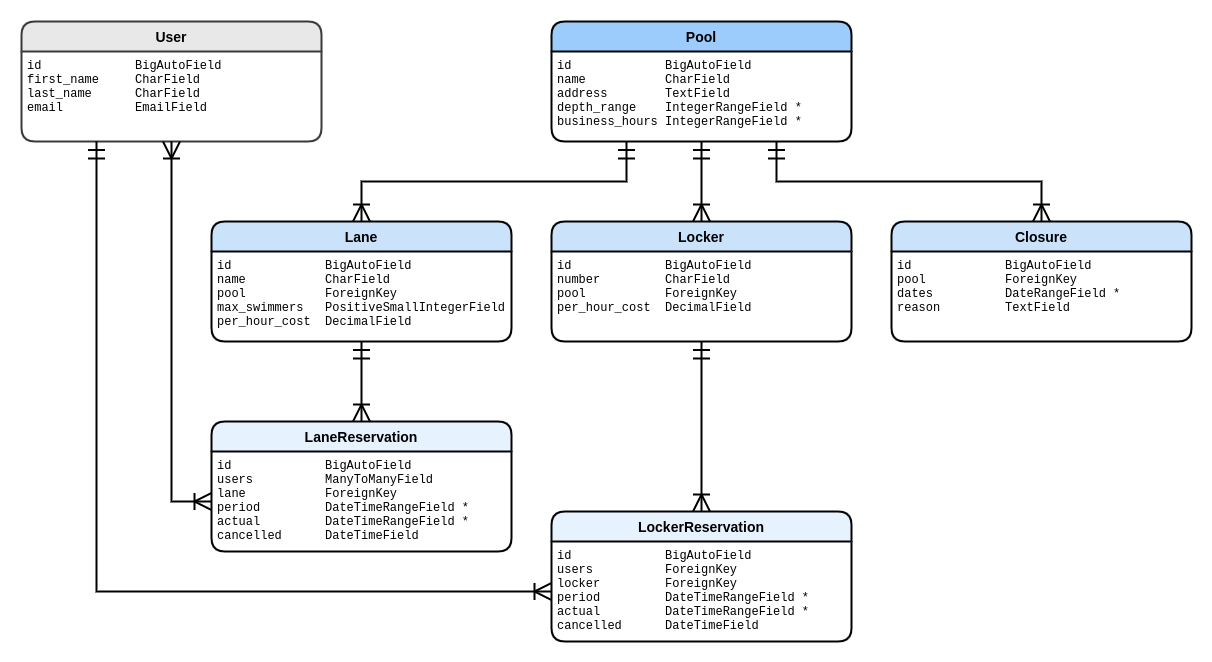

The diagram above was exported from draw.io. Its source (the exported page's mxGraphModel, read from the mxfile embedded in the PNG):
<mxGraphModel dx="2220" dy="816" grid="1" gridSize="10" guides="1" tooltips="1" connect="1" arrows="1" fold="1" page="1" pageScale="1" pageWidth="850" pageHeight="1100" math="0" shadow="0" extFonts="Permanent Marker^https://fonts.googleapis.com/css?family=Permanent+Marker">
  <root>
    <mxCell id="0" />
    <mxCell id="1" parent="0" />
    <mxCell id="bA0xd2kS2lEeFYcilAz6-49" value="Pool" style="swimlane;childLayout=stackLayout;horizontal=1;startSize=30;horizontalStack=0;rounded=1;fontSize=14;fontStyle=1;strokeWidth=2;resizeParent=0;resizeLast=1;shadow=0;dashed=0;align=center;fillColor=#9CCCFC;" parent="1" vertex="1">
      <mxGeometry x="160" y="80" width="300" height="120" as="geometry">
        <mxRectangle x="160" y="80" width="60" height="30" as="alternateBounds" />
      </mxGeometry>
    </mxCell>
    <mxCell id="bA0xd2kS2lEeFYcilAz6-50" value="id             BigAutoField&#10;name           CharField&#10;address        TextField&#10;depth_range    IntegerRangeField *&#10;business_hours IntegerRangeField *" style="align=left;strokeColor=none;fillColor=none;spacingLeft=4;fontSize=12;verticalAlign=top;resizable=0;rotatable=0;part=1;labelBackgroundColor=#ffffff;fontFamily=Courier New;" parent="bA0xd2kS2lEeFYcilAz6-49" vertex="1">
      <mxGeometry y="30" width="300" height="90" as="geometry" />
    </mxCell>
    <mxCell id="bA0xd2kS2lEeFYcilAz6-51" value="Lane" style="swimlane;childLayout=stackLayout;horizontal=1;startSize=30;horizontalStack=0;rounded=1;fontSize=14;fontStyle=1;strokeWidth=2;resizeParent=0;resizeLast=1;shadow=0;dashed=0;align=center;fillColor=#CAE3FB;" parent="1" vertex="1">
      <mxGeometry x="-180" y="280" width="300" height="120" as="geometry">
        <mxRectangle x="-180" y="280" width="70" height="30" as="alternateBounds" />
      </mxGeometry>
    </mxCell>
    <mxCell id="bA0xd2kS2lEeFYcilAz6-52" value="id             BigAutoField&#10;name           CharField&#10;pool           ForeignKey&#10;max_swimmers   PositiveSmallIntegerField&#10;per_hour_cost  DecimalField" style="align=left;strokeColor=none;fillColor=none;spacingLeft=4;fontSize=12;verticalAlign=top;resizable=0;rotatable=0;part=1;labelBackgroundColor=#ffffff;fontFamily=Courier New;" parent="bA0xd2kS2lEeFYcilAz6-51" vertex="1">
      <mxGeometry y="30" width="300" height="90" as="geometry" />
    </mxCell>
    <mxCell id="bA0xd2kS2lEeFYcilAz6-53" value="User" style="swimlane;childLayout=stackLayout;horizontal=1;startSize=30;horizontalStack=0;rounded=1;fontSize=14;fontStyle=1;strokeWidth=2;resizeParent=0;resizeLast=1;shadow=0;dashed=0;align=center;strokeColor=#36393d;fillColor=#E8E8E8;" parent="1" vertex="1">
      <mxGeometry x="-370" y="80" width="300" height="120" as="geometry">
        <mxRectangle x="-370" y="80" width="60" height="30" as="alternateBounds" />
      </mxGeometry>
    </mxCell>
    <mxCell id="bA0xd2kS2lEeFYcilAz6-54" value="id             BigAutoField&#10;first_name     CharField&#10;last_name      CharField&#10;email          EmailField" style="align=left;strokeColor=none;fillColor=none;spacingLeft=4;fontSize=12;verticalAlign=top;resizable=0;rotatable=0;part=1;labelBackgroundColor=#ffffff;fontFamily=Courier New;" parent="bA0xd2kS2lEeFYcilAz6-53" vertex="1">
      <mxGeometry y="30" width="300" height="90" as="geometry" />
    </mxCell>
    <mxCell id="bA0xd2kS2lEeFYcilAz6-55" value="Locker" style="swimlane;childLayout=stackLayout;horizontal=1;startSize=30;horizontalStack=0;rounded=1;fontSize=14;fontStyle=1;strokeWidth=2;resizeParent=0;resizeLast=1;shadow=0;dashed=0;align=center;fillColor=#CAE3FB;" parent="1" vertex="1">
      <mxGeometry x="160" y="280" width="300" height="120" as="geometry">
        <mxRectangle x="160" y="280" width="80" height="30" as="alternateBounds" />
      </mxGeometry>
    </mxCell>
    <mxCell id="bA0xd2kS2lEeFYcilAz6-56" value="id             BigAutoField&#10;number         CharField&#10;pool           ForeignKey&#10;per_hour_cost  DecimalField" style="align=left;strokeColor=none;fillColor=none;spacingLeft=4;fontSize=12;verticalAlign=top;resizable=0;rotatable=0;part=1;labelBackgroundColor=#ffffff;fontFamily=Courier New;" parent="bA0xd2kS2lEeFYcilAz6-55" vertex="1">
      <mxGeometry y="30" width="300" height="90" as="geometry" />
    </mxCell>
    <mxCell id="bA0xd2kS2lEeFYcilAz6-59" value="LaneReservation" style="swimlane;childLayout=stackLayout;horizontal=1;startSize=30;horizontalStack=0;rounded=1;fontSize=14;fontStyle=1;strokeWidth=2;resizeParent=0;resizeLast=1;shadow=0;dashed=0;align=center;fillColor=#E6F2FE;" parent="1" vertex="1">
      <mxGeometry x="-180" y="480" width="300" height="130" as="geometry">
        <mxRectangle x="-180" y="480" width="150" height="30" as="alternateBounds" />
      </mxGeometry>
    </mxCell>
    <mxCell id="bA0xd2kS2lEeFYcilAz6-60" value="id             BigAutoField&#10;users          ManyToManyField&#10;lane           ForeignKey&#10;period         DateTimeRangeField *&#10;actual         DateTimeRangeField *&#10;cancelled      DateTimeField" style="align=left;strokeColor=none;fillColor=none;spacingLeft=4;fontSize=12;verticalAlign=top;resizable=0;rotatable=0;part=1;labelBackgroundColor=#ffffff;fontFamily=Courier New;" parent="bA0xd2kS2lEeFYcilAz6-59" vertex="1">
      <mxGeometry y="30" width="300" height="100" as="geometry" />
    </mxCell>
    <mxCell id="bA0xd2kS2lEeFYcilAz6-61" value="LockerReservation" style="swimlane;childLayout=stackLayout;horizontal=1;startSize=30;horizontalStack=0;rounded=1;fontSize=14;fontStyle=1;strokeWidth=2;resizeParent=0;resizeLast=1;shadow=0;dashed=0;align=center;fillColor=#E6F2FE;" parent="1" vertex="1">
      <mxGeometry x="160" y="570" width="300" height="130" as="geometry">
        <mxRectangle x="160" y="570" width="160" height="30" as="alternateBounds" />
      </mxGeometry>
    </mxCell>
    <mxCell id="bA0xd2kS2lEeFYcilAz6-62" value="id             BigAutoField&#10;users          ForeignKey&#10;locker         ForeignKey&#10;period         DateTimeRangeField *&#10;actual         DateTimeRangeField *&#10;cancelled      DateTimeField" style="align=left;strokeColor=none;fillColor=none;spacingLeft=4;fontSize=12;verticalAlign=top;resizable=0;rotatable=0;part=1;labelBackgroundColor=#ffffff;fontFamily=Courier New;" parent="bA0xd2kS2lEeFYcilAz6-61" vertex="1">
      <mxGeometry y="30" width="300" height="100" as="geometry" />
    </mxCell>
    <mxCell id="bA0xd2kS2lEeFYcilAz6-63" style="edgeStyle=orthogonalEdgeStyle;rounded=0;orthogonalLoop=1;jettySize=auto;html=1;exitX=0.5;exitY=1;exitDx=0;exitDy=0;entryX=0.5;entryY=0;entryDx=0;entryDy=0;fontFamily=Courier New;endArrow=ERoneToMany;endFill=0;startArrow=ERmandOne;startFill=0;strokeWidth=2;endSize=14;startSize=14;" parent="1" source="bA0xd2kS2lEeFYcilAz6-50" target="bA0xd2kS2lEeFYcilAz6-55" edge="1">
      <mxGeometry relative="1" as="geometry" />
    </mxCell>
    <mxCell id="bA0xd2kS2lEeFYcilAz6-64" style="edgeStyle=orthogonalEdgeStyle;rounded=0;orthogonalLoop=1;jettySize=auto;html=1;exitX=0.25;exitY=1;exitDx=0;exitDy=0;entryX=0.5;entryY=0;entryDx=0;entryDy=0;fontFamily=Courier New;startArrow=ERmandOne;startFill=0;endArrow=ERoneToMany;endFill=0;startSize=14;endSize=14;strokeWidth=2;" parent="1" source="bA0xd2kS2lEeFYcilAz6-50" target="bA0xd2kS2lEeFYcilAz6-51" edge="1">
      <mxGeometry relative="1" as="geometry" />
    </mxCell>
    <mxCell id="bA0xd2kS2lEeFYcilAz6-67" style="edgeStyle=orthogonalEdgeStyle;rounded=0;orthogonalLoop=1;jettySize=auto;html=1;exitX=0.75;exitY=1;exitDx=0;exitDy=0;entryX=0.5;entryY=0;entryDx=0;entryDy=0;fontFamily=Courier New;startArrow=ERmandOne;startFill=0;endArrow=ERoneToMany;endFill=0;startSize=14;endSize=14;strokeWidth=2;" parent="1" source="bA0xd2kS2lEeFYcilAz6-50" target="bA0xd2kS2lEeFYcilAz6-72" edge="1">
      <mxGeometry relative="1" as="geometry">
        <mxPoint x="650" y="280" as="targetPoint" />
      </mxGeometry>
    </mxCell>
    <mxCell id="bA0xd2kS2lEeFYcilAz6-68" style="edgeStyle=orthogonalEdgeStyle;rounded=0;orthogonalLoop=1;jettySize=auto;html=1;exitX=0.5;exitY=1;exitDx=0;exitDy=0;entryX=0.5;entryY=0;entryDx=0;entryDy=0;fontFamily=Courier New;startArrow=ERmandOne;startFill=0;endArrow=ERoneToMany;endFill=0;startSize=14;endSize=14;strokeWidth=2;" parent="1" source="bA0xd2kS2lEeFYcilAz6-52" target="bA0xd2kS2lEeFYcilAz6-59" edge="1">
      <mxGeometry relative="1" as="geometry" />
    </mxCell>
    <mxCell id="bA0xd2kS2lEeFYcilAz6-69" style="edgeStyle=orthogonalEdgeStyle;rounded=0;orthogonalLoop=1;jettySize=auto;html=1;exitX=0.5;exitY=1;exitDx=0;exitDy=0;fontFamily=Courier New;startArrow=ERmandOne;startFill=0;endArrow=ERoneToMany;endFill=0;startSize=14;endSize=14;strokeWidth=2;" parent="1" source="bA0xd2kS2lEeFYcilAz6-56" target="bA0xd2kS2lEeFYcilAz6-61" edge="1">
      <mxGeometry relative="1" as="geometry" />
    </mxCell>
    <mxCell id="bA0xd2kS2lEeFYcilAz6-70" style="edgeStyle=orthogonalEdgeStyle;rounded=0;orthogonalLoop=1;jettySize=auto;html=1;exitX=0.25;exitY=1;exitDx=0;exitDy=0;entryX=0;entryY=0.5;entryDx=0;entryDy=0;fontFamily=Courier New;startArrow=ERmandOne;startFill=0;endArrow=ERoneToMany;endFill=0;startSize=14;endSize=14;strokeWidth=2;" parent="1" source="bA0xd2kS2lEeFYcilAz6-54" target="bA0xd2kS2lEeFYcilAz6-62" edge="1">
      <mxGeometry relative="1" as="geometry" />
    </mxCell>
    <mxCell id="bA0xd2kS2lEeFYcilAz6-71" style="edgeStyle=orthogonalEdgeStyle;rounded=0;orthogonalLoop=1;jettySize=auto;html=1;exitX=0.5;exitY=1;exitDx=0;exitDy=0;entryX=0;entryY=0.5;entryDx=0;entryDy=0;fontFamily=Courier New;startArrow=ERoneToMany;startFill=0;endArrow=ERoneToMany;endFill=0;startSize=14;endSize=14;strokeWidth=2;" parent="1" source="bA0xd2kS2lEeFYcilAz6-54" target="bA0xd2kS2lEeFYcilAz6-60" edge="1">
      <mxGeometry relative="1" as="geometry" />
    </mxCell>
    <mxCell id="bA0xd2kS2lEeFYcilAz6-72" value="Closure" style="swimlane;childLayout=stackLayout;horizontal=1;startSize=30;horizontalStack=0;rounded=1;fontSize=14;fontStyle=1;strokeWidth=2;resizeParent=0;resizeLast=1;shadow=0;dashed=0;align=center;fillColor=#CAE3FB;" parent="1" vertex="1">
      <mxGeometry x="500" y="280" width="300" height="120" as="geometry">
        <mxRectangle x="500" y="280" width="80" height="30" as="alternateBounds" />
      </mxGeometry>
    </mxCell>
    <mxCell id="bA0xd2kS2lEeFYcilAz6-73" value="id             BigAutoField&#10;pool           ForeignKey&#10;dates          DateRangeField *&#10;reason         TextField" style="align=left;strokeColor=none;fillColor=none;spacingLeft=4;fontSize=12;verticalAlign=top;resizable=0;rotatable=0;part=1;labelBackgroundColor=#ffffff;fontFamily=Courier New;" parent="bA0xd2kS2lEeFYcilAz6-72" vertex="1">
      <mxGeometry y="30" width="300" height="90" as="geometry" />
    </mxCell>
  </root>
</mxGraphModel>